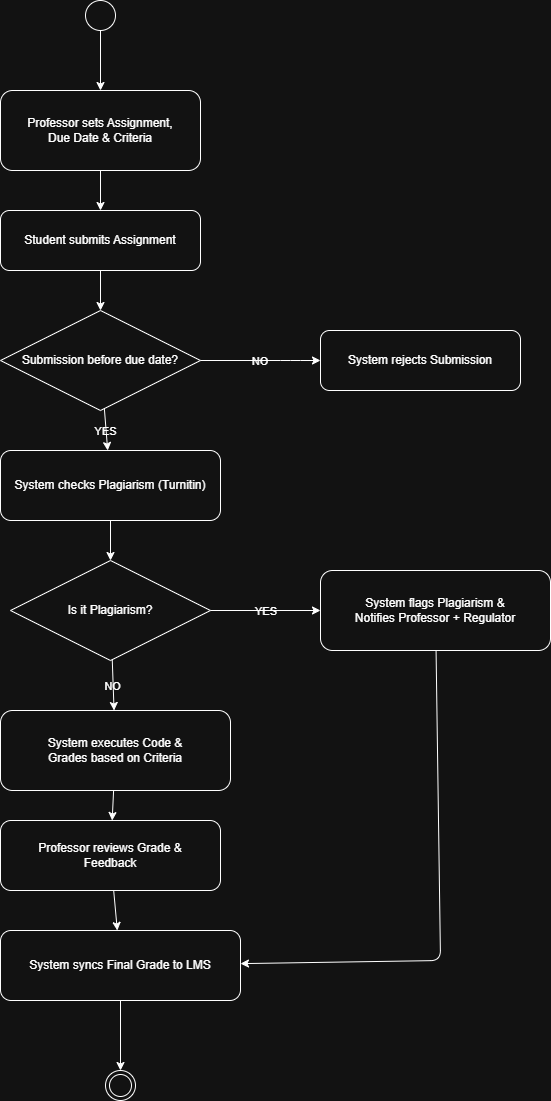

The diagram above was exported from draw.io. Its source (the exported page's mxGraphModel, read from the mxfile embedded in the PNG):
<mxGraphModel dx="1244" dy="1092" grid="1" gridSize="10" guides="1" tooltips="1" connect="1" arrows="1" fold="1" page="1" pageScale="1" pageWidth="850" pageHeight="1100" math="0" shadow="0">
  <root>
    <mxCell id="0" />
    <mxCell id="1" parent="0" />
    <mxCell id="A1" parent="1" style="rounded=1;whiteSpace=wrap;html=1;labelBackgroundColor=none;" value="Professor sets Assignment,&lt;br&gt;Due Date &amp; Criteria" vertex="1">
      <mxGeometry height="80" width="200" x="180" y="140" as="geometry" />
    </mxCell>
    <mxCell id="A2" parent="1" style="rounded=1;whiteSpace=wrap;html=1;labelBackgroundColor=none;" value="Student submits Assignment" vertex="1">
      <mxGeometry height="60" width="200" x="180" y="260" as="geometry" />
    </mxCell>
    <mxCell id="D1" parent="1" style="rhombus;whiteSpace=wrap;html=1;labelBackgroundColor=none;" value="Submission before due date?" vertex="1">
      <mxGeometry height="100" width="200" x="180" y="360" as="geometry" />
    </mxCell>
    <mxCell id="R1" parent="1" style="rounded=1;whiteSpace=wrap;html=1;labelBackgroundColor=none;" value="System rejects Submission" vertex="1">
      <mxGeometry height="60" width="200" x="500" y="380" as="geometry" />
    </mxCell>
    <mxCell id="A3" parent="1" style="rounded=1;whiteSpace=wrap;html=1;labelBackgroundColor=none;" value="System checks Plagiarism (Turnitin)" vertex="1">
      <mxGeometry height="70" width="220" x="180" y="500" as="geometry" />
    </mxCell>
    <mxCell id="D2" parent="1" style="rhombus;whiteSpace=wrap;html=1;labelBackgroundColor=none;" value="Is it Plagiarism?" vertex="1">
      <mxGeometry height="100" width="200" x="190" y="610" as="geometry" />
    </mxCell>
    <mxCell id="P1" parent="1" style="rounded=1;whiteSpace=wrap;html=1;labelBackgroundColor=none;" value="System flags Plagiarism &amp;&lt;br&gt;Notifies Professor + Regulator" vertex="1">
      <mxGeometry height="80" width="230" x="500" y="620" as="geometry" />
    </mxCell>
    <mxCell id="A4" parent="1" style="rounded=1;whiteSpace=wrap;html=1;labelBackgroundColor=none;" value="System executes Code &amp;&lt;br&gt;Grades based on Criteria" vertex="1">
      <mxGeometry height="80" width="230" x="180" y="760" as="geometry" />
    </mxCell>
    <mxCell id="A5" parent="1" style="rounded=1;whiteSpace=wrap;html=1;labelBackgroundColor=none;" value="Professor reviews Grade &amp;&lt;br&gt;Feedback" vertex="1">
      <mxGeometry height="70" width="220" x="180" y="870" as="geometry" />
    </mxCell>
    <mxCell id="A6" parent="1" style="rounded=1;whiteSpace=wrap;html=1;labelBackgroundColor=none;" value="System syncs Final Grade to LMS" vertex="1">
      <mxGeometry height="70" width="240" x="180" y="980" as="geometry" />
    </mxCell>
    <mxCell id="e2" edge="1" parent="1" source="A1" style="labelBackgroundColor=none;fontColor=default;" target="A2">
      <mxGeometry relative="1" as="geometry" />
    </mxCell>
    <mxCell id="e3" edge="1" parent="1" source="A2" style="labelBackgroundColor=none;fontColor=default;" target="D1">
      <mxGeometry relative="1" as="geometry" />
    </mxCell>
    <mxCell id="e4" edge="1" parent="1" source="D1" style="labelBackgroundColor=none;fontColor=default;" target="R1" value="NO">
      <mxGeometry relative="1" as="geometry">
        <Array as="points">
          <mxPoint x="470" y="410" />
        </Array>
      </mxGeometry>
    </mxCell>
    <mxCell id="e6" edge="1" parent="1" source="D1" style="labelBackgroundColor=none;fontColor=default;" target="A3" value="YES">
      <mxGeometry relative="1" as="geometry" />
    </mxCell>
    <mxCell id="e7" edge="1" parent="1" source="A3" style="labelBackgroundColor=none;fontColor=default;" target="D2">
      <mxGeometry relative="1" as="geometry" />
    </mxCell>
    <mxCell id="e8" edge="1" parent="1" source="D2" style="labelBackgroundColor=none;fontColor=default;" target="P1" value="YES">
      <mxGeometry relative="1" as="geometry" />
    </mxCell>
    <mxCell id="e9" edge="1" parent="1" source="P1" style="labelBackgroundColor=none;fontColor=default;" target="A6">
      <mxGeometry relative="1" as="geometry">
        <Array as="points">
          <mxPoint x="620" y="1010" />
        </Array>
      </mxGeometry>
    </mxCell>
    <mxCell id="e10" edge="1" parent="1" source="D2" style="labelBackgroundColor=none;fontColor=default;" target="A4" value="NO">
      <mxGeometry relative="1" as="geometry" />
    </mxCell>
    <mxCell id="e11" edge="1" parent="1" source="A4" style="labelBackgroundColor=none;fontColor=default;" target="A5">
      <mxGeometry relative="1" as="geometry" />
    </mxCell>
    <mxCell id="e12" edge="1" parent="1" source="A5" style="labelBackgroundColor=none;fontColor=default;" target="A6">
      <mxGeometry relative="1" as="geometry" />
    </mxCell>
    <mxCell id="e13" edge="1" parent="1" source="A6" style="entryX=0.5;entryY=0;entryDx=0;entryDy=0;labelBackgroundColor=none;fontColor=default;" target="_hF0rTyHQATDAmfkoYv2-3">
      <mxGeometry relative="1" as="geometry">
        <mxPoint x="270.35759873309314" y="1100.4503800849989" as="targetPoint" />
      </mxGeometry>
    </mxCell>
    <mxCell id="_hF0rTyHQATDAmfkoYv2-2" edge="1" parent="1" source="_hF0rTyHQATDAmfkoYv2-1" style="edgeStyle=orthogonalEdgeStyle;rounded=0;orthogonalLoop=1;jettySize=auto;html=1;labelBackgroundColor=none;fontColor=default;" target="A1">
      <mxGeometry relative="1" as="geometry" />
    </mxCell>
    <mxCell id="_hF0rTyHQATDAmfkoYv2-1" parent="1" style="ellipse;html=1;labelBackgroundColor=none;" value="" vertex="1">
      <mxGeometry height="30" width="30" x="265" y="50" as="geometry" />
    </mxCell>
    <mxCell id="_hF0rTyHQATDAmfkoYv2-3" parent="1" style="ellipse;html=1;shape=endState;labelBackgroundColor=none;" value="" vertex="1">
      <mxGeometry height="30" width="30" x="285" y="1120" as="geometry" />
    </mxCell>
  </root>
</mxGraphModel>